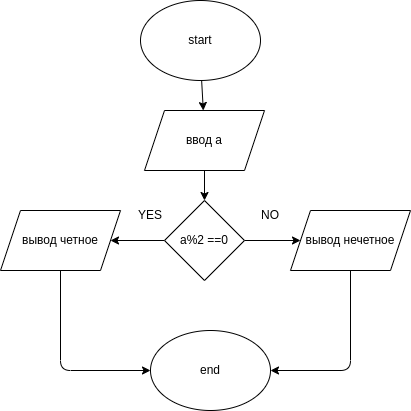

The diagram above was exported from draw.io. Its source (the exported page's mxGraphModel, read from the mxfile embedded in the PNG):
<mxGraphModel dx="1383" dy="404" grid="1" gridSize="10" guides="1" tooltips="1" connect="1" arrows="1" fold="1" page="1" pageScale="1" pageWidth="827" pageHeight="1169" math="0" shadow="0">
  <root>
    <mxCell id="0" />
    <mxCell id="1" parent="0" />
    <mxCell id="10" value="" style="edgeStyle=none;html=1;" edge="1" parent="1" source="2" target="3">
      <mxGeometry relative="1" as="geometry" />
    </mxCell>
    <mxCell id="2" value="start" style="ellipse;whiteSpace=wrap;html=1;" vertex="1" parent="1">
      <mxGeometry x="350" y="10" width="120" height="80" as="geometry" />
    </mxCell>
    <mxCell id="11" value="" style="edgeStyle=none;html=1;" edge="1" parent="1" source="3" target="4">
      <mxGeometry relative="1" as="geometry" />
    </mxCell>
    <mxCell id="3" value="ввод a" style="shape=parallelogram;perimeter=parallelogramPerimeter;whiteSpace=wrap;html=1;fixedSize=1;" vertex="1" parent="1">
      <mxGeometry x="354" y="120" width="120" height="60" as="geometry" />
    </mxCell>
    <mxCell id="12" value="" style="edgeStyle=none;html=1;" edge="1" parent="1" source="4" target="5">
      <mxGeometry relative="1" as="geometry" />
    </mxCell>
    <mxCell id="13" value="" style="edgeStyle=none;html=1;" edge="1" parent="1" source="4" target="6">
      <mxGeometry relative="1" as="geometry" />
    </mxCell>
    <mxCell id="4" value="a%2 ==0" style="rhombus;whiteSpace=wrap;html=1;" vertex="1" parent="1">
      <mxGeometry x="374" y="210" width="80" height="80" as="geometry" />
    </mxCell>
    <mxCell id="15" style="edgeStyle=none;html=1;" edge="1" parent="1" source="5" target="7">
      <mxGeometry relative="1" as="geometry">
        <Array as="points">
          <mxPoint x="560" y="380" />
        </Array>
      </mxGeometry>
    </mxCell>
    <mxCell id="5" value="вывод нечетное" style="shape=parallelogram;perimeter=parallelogramPerimeter;whiteSpace=wrap;html=1;fixedSize=1;" vertex="1" parent="1">
      <mxGeometry x="500" y="220" width="120" height="60" as="geometry" />
    </mxCell>
    <mxCell id="14" style="edgeStyle=none;html=1;" edge="1" parent="1" source="6" target="7">
      <mxGeometry relative="1" as="geometry">
        <Array as="points">
          <mxPoint x="270" y="380" />
        </Array>
      </mxGeometry>
    </mxCell>
    <mxCell id="6" value="вывод четное" style="shape=parallelogram;perimeter=parallelogramPerimeter;whiteSpace=wrap;html=1;fixedSize=1;" vertex="1" parent="1">
      <mxGeometry x="210" y="220" width="120" height="60" as="geometry" />
    </mxCell>
    <mxCell id="7" value="end" style="ellipse;whiteSpace=wrap;html=1;" vertex="1" parent="1">
      <mxGeometry x="360" y="340" width="120" height="80" as="geometry" />
    </mxCell>
    <mxCell id="16" value="YES" style="text;html=1;strokeColor=none;fillColor=none;align=center;verticalAlign=middle;whiteSpace=wrap;rounded=0;" vertex="1" parent="1">
      <mxGeometry x="330" y="210" width="60" height="30" as="geometry" />
    </mxCell>
    <mxCell id="17" value="NO" style="text;html=1;strokeColor=none;fillColor=none;align=center;verticalAlign=middle;whiteSpace=wrap;rounded=0;" vertex="1" parent="1">
      <mxGeometry x="450" y="210" width="60" height="30" as="geometry" />
    </mxCell>
  </root>
</mxGraphModel>